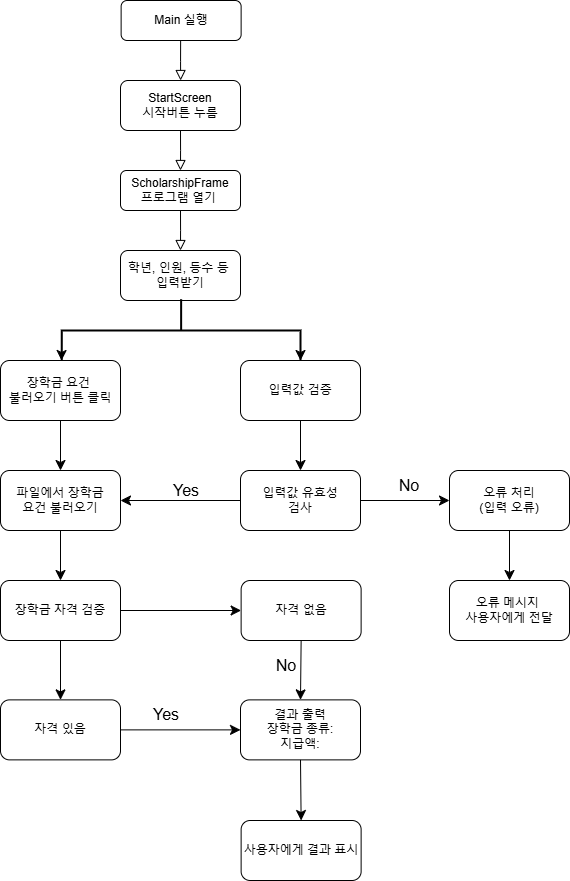

The diagram above was exported from draw.io. Its source (the exported page's mxGraphModel, read from the mxfile embedded in the PNG):
<mxGraphModel dx="828" dy="968" grid="1" gridSize="10" guides="1" tooltips="1" connect="1" arrows="1" fold="1" page="1" pageScale="1" pageWidth="827" pageHeight="1169" math="0" shadow="0">
  <root>
    <mxCell id="WIyWlLk6GJQsqaUBKTNV-0" />
    <mxCell id="WIyWlLk6GJQsqaUBKTNV-1" parent="WIyWlLk6GJQsqaUBKTNV-0" />
    <mxCell id="WIyWlLk6GJQsqaUBKTNV-2" value="" style="rounded=0;html=1;jettySize=auto;orthogonalLoop=1;fontSize=11;endArrow=block;endFill=0;endSize=8;strokeWidth=1;shadow=0;labelBackgroundColor=none;edgeStyle=orthogonalEdgeStyle;exitX=0.5;exitY=1;exitDx=0;exitDy=0;" parent="WIyWlLk6GJQsqaUBKTNV-1" source="0WDyqn-EukYZlyPGwNdx-103" edge="1">
      <mxGeometry relative="1" as="geometry">
        <mxPoint x="311" y="150" as="sourcePoint" />
        <mxPoint x="311" y="210" as="targetPoint" />
      </mxGeometry>
    </mxCell>
    <mxCell id="WIyWlLk6GJQsqaUBKTNV-3" value="Main 실행" style="rounded=1;whiteSpace=wrap;html=1;fontSize=12;glass=0;strokeWidth=1;shadow=0;" parent="WIyWlLk6GJQsqaUBKTNV-1" vertex="1">
      <mxGeometry x="251.63" y="40" width="120" height="40" as="geometry" />
    </mxCell>
    <mxCell id="WIyWlLk6GJQsqaUBKTNV-5" value="" style="edgeStyle=orthogonalEdgeStyle;rounded=0;html=1;jettySize=auto;orthogonalLoop=1;fontSize=11;endArrow=block;endFill=0;endSize=8;strokeWidth=1;shadow=0;labelBackgroundColor=none;exitX=0.5;exitY=1;exitDx=0;exitDy=0;" parent="WIyWlLk6GJQsqaUBKTNV-1" source="WIyWlLk6GJQsqaUBKTNV-7" edge="1">
      <mxGeometry y="10" relative="1" as="geometry">
        <mxPoint as="offset" />
        <mxPoint x="335.7299999999999" y="250" as="sourcePoint" />
        <mxPoint x="311" y="290" as="targetPoint" />
        <Array as="points">
          <mxPoint x="311" y="270" />
          <mxPoint x="311" y="270" />
        </Array>
      </mxGeometry>
    </mxCell>
    <mxCell id="WIyWlLk6GJQsqaUBKTNV-7" value="ScholarshipFrame&lt;div&gt;프로그램 열기&amp;nbsp;&lt;/div&gt;" style="rounded=1;whiteSpace=wrap;html=1;fontSize=12;glass=0;strokeWidth=1;shadow=0;" parent="WIyWlLk6GJQsqaUBKTNV-1" vertex="1">
      <mxGeometry x="251" y="210" width="120" height="40" as="geometry" />
    </mxCell>
    <mxCell id="0WDyqn-EukYZlyPGwNdx-0" value="학년, 인원, 등수 등&amp;nbsp;&lt;div&gt;입력받기&lt;/div&gt;" style="rounded=1;whiteSpace=wrap;html=1;" vertex="1" parent="WIyWlLk6GJQsqaUBKTNV-1">
      <mxGeometry x="251" y="290" width="120" height="50" as="geometry" />
    </mxCell>
    <mxCell id="0WDyqn-EukYZlyPGwNdx-51" style="edgeStyle=none;curved=1;rounded=0;orthogonalLoop=1;jettySize=auto;html=1;exitX=0.5;exitY=0;exitDx=0;exitDy=0;exitPerimeter=0;entryX=0.5;entryY=0;entryDx=0;entryDy=0;fontSize=12;startSize=8;endSize=8;" edge="1" parent="WIyWlLk6GJQsqaUBKTNV-1" source="0WDyqn-EukYZlyPGwNdx-44" target="0WDyqn-EukYZlyPGwNdx-50">
      <mxGeometry relative="1" as="geometry" />
    </mxCell>
    <mxCell id="0WDyqn-EukYZlyPGwNdx-44" value="" style="strokeWidth=2;html=1;shape=mxgraph.flowchart.annotation_2;align=left;labelPosition=right;pointerEvents=1;rotation=90;" vertex="1" parent="WIyWlLk6GJQsqaUBKTNV-1">
      <mxGeometry x="280.38" y="250.62" width="62.5" height="238.75" as="geometry" />
    </mxCell>
    <mxCell id="0WDyqn-EukYZlyPGwNdx-48" value="장학금 요건&amp;nbsp;&lt;div&gt;불러오기 버튼 클릭&lt;/div&gt;" style="rounded=1;whiteSpace=wrap;html=1;" vertex="1" parent="WIyWlLk6GJQsqaUBKTNV-1">
      <mxGeometry x="131" y="400" width="120" height="60" as="geometry" />
    </mxCell>
    <mxCell id="0WDyqn-EukYZlyPGwNdx-49" style="edgeStyle=none;curved=1;rounded=0;orthogonalLoop=1;jettySize=auto;html=1;exitX=0.5;exitY=1;exitDx=0;exitDy=0;exitPerimeter=0;fontSize=12;startSize=8;endSize=8;" edge="1" parent="WIyWlLk6GJQsqaUBKTNV-1" source="0WDyqn-EukYZlyPGwNdx-44">
      <mxGeometry relative="1" as="geometry">
        <mxPoint x="192" y="400" as="targetPoint" />
      </mxGeometry>
    </mxCell>
    <mxCell id="0WDyqn-EukYZlyPGwNdx-50" value="입력값 검증" style="rounded=1;whiteSpace=wrap;html=1;" vertex="1" parent="WIyWlLk6GJQsqaUBKTNV-1">
      <mxGeometry x="371" y="400" width="120" height="60" as="geometry" />
    </mxCell>
    <mxCell id="0WDyqn-EukYZlyPGwNdx-58" value="" style="endArrow=classic;html=1;rounded=0;fontSize=12;startSize=8;endSize=8;curved=1;exitX=0.5;exitY=1;exitDx=0;exitDy=0;" edge="1" parent="WIyWlLk6GJQsqaUBKTNV-1" source="0WDyqn-EukYZlyPGwNdx-48">
      <mxGeometry width="50" height="50" relative="1" as="geometry">
        <mxPoint x="321" y="350" as="sourcePoint" />
        <mxPoint x="191" y="510" as="targetPoint" />
      </mxGeometry>
    </mxCell>
    <mxCell id="0WDyqn-EukYZlyPGwNdx-59" value="" style="endArrow=classic;html=1;rounded=0;fontSize=12;startSize=8;endSize=8;curved=1;exitX=0.5;exitY=1;exitDx=0;exitDy=0;" edge="1" parent="WIyWlLk6GJQsqaUBKTNV-1" source="0WDyqn-EukYZlyPGwNdx-50">
      <mxGeometry width="50" height="50" relative="1" as="geometry">
        <mxPoint x="321" y="410" as="sourcePoint" />
        <mxPoint x="431" y="510" as="targetPoint" />
      </mxGeometry>
    </mxCell>
    <mxCell id="0WDyqn-EukYZlyPGwNdx-60" value="파일에서 장학금&lt;div&gt;요건 불러오기&lt;/div&gt;" style="rounded=1;whiteSpace=wrap;html=1;" vertex="1" parent="WIyWlLk6GJQsqaUBKTNV-1">
      <mxGeometry x="131" y="510" width="120" height="60" as="geometry" />
    </mxCell>
    <mxCell id="0WDyqn-EukYZlyPGwNdx-61" value="입력값 유효성&lt;div&gt;검사&lt;/div&gt;" style="rounded=1;whiteSpace=wrap;html=1;" vertex="1" parent="WIyWlLk6GJQsqaUBKTNV-1">
      <mxGeometry x="371" y="510" width="120" height="60" as="geometry" />
    </mxCell>
    <mxCell id="0WDyqn-EukYZlyPGwNdx-62" value="" style="endArrow=classic;html=1;rounded=0;fontSize=12;startSize=8;endSize=8;curved=1;exitX=0;exitY=0.5;exitDx=0;exitDy=0;entryX=1;entryY=0.5;entryDx=0;entryDy=0;" edge="1" parent="WIyWlLk6GJQsqaUBKTNV-1" source="0WDyqn-EukYZlyPGwNdx-61" target="0WDyqn-EukYZlyPGwNdx-60">
      <mxGeometry width="50" height="50" relative="1" as="geometry">
        <mxPoint x="321" y="680" as="sourcePoint" />
        <mxPoint x="371" y="630" as="targetPoint" />
      </mxGeometry>
    </mxCell>
    <mxCell id="0WDyqn-EukYZlyPGwNdx-63" value="Yes" style="text;html=1;align=center;verticalAlign=middle;whiteSpace=wrap;rounded=0;fontSize=16;" vertex="1" parent="WIyWlLk6GJQsqaUBKTNV-1">
      <mxGeometry x="287" y="510" width="60" height="40" as="geometry" />
    </mxCell>
    <mxCell id="0WDyqn-EukYZlyPGwNdx-66" value="오류 처리&lt;div&gt;(입력 오류)&lt;/div&gt;" style="rounded=1;whiteSpace=wrap;html=1;" vertex="1" parent="WIyWlLk6GJQsqaUBKTNV-1">
      <mxGeometry x="580" y="510" width="120" height="60" as="geometry" />
    </mxCell>
    <mxCell id="0WDyqn-EukYZlyPGwNdx-79" value="결과 출력&lt;div&gt;장학금 종류:&lt;/div&gt;&lt;div&gt;지급액:&lt;/div&gt;" style="rounded=1;whiteSpace=wrap;html=1;" vertex="1" parent="WIyWlLk6GJQsqaUBKTNV-1">
      <mxGeometry x="371" y="739.38" width="120" height="60" as="geometry" />
    </mxCell>
    <mxCell id="0WDyqn-EukYZlyPGwNdx-83" value="" style="endArrow=classic;html=1;rounded=0;fontSize=12;startSize=8;endSize=8;curved=1;exitX=0.5;exitY=1;exitDx=0;exitDy=0;entryX=0.5;entryY=0;entryDx=0;entryDy=0;" edge="1" parent="WIyWlLk6GJQsqaUBKTNV-1" source="0WDyqn-EukYZlyPGwNdx-79" target="0WDyqn-EukYZlyPGwNdx-84">
      <mxGeometry width="50" height="50" relative="1" as="geometry">
        <mxPoint x="458.88" y="890" as="sourcePoint" />
        <mxPoint x="402.88" y="860" as="targetPoint" />
      </mxGeometry>
    </mxCell>
    <mxCell id="0WDyqn-EukYZlyPGwNdx-84" value="사용자에게 결과 표시" style="rounded=1;whiteSpace=wrap;html=1;" vertex="1" parent="WIyWlLk6GJQsqaUBKTNV-1">
      <mxGeometry x="371.63" y="860" width="120" height="60" as="geometry" />
    </mxCell>
    <mxCell id="0WDyqn-EukYZlyPGwNdx-86" value="장학금 자격 검증" style="rounded=1;whiteSpace=wrap;html=1;" vertex="1" parent="WIyWlLk6GJQsqaUBKTNV-1">
      <mxGeometry x="131" y="620" width="120" height="60" as="geometry" />
    </mxCell>
    <mxCell id="0WDyqn-EukYZlyPGwNdx-89" value="자격 있음" style="rounded=1;whiteSpace=wrap;html=1;" vertex="1" parent="WIyWlLk6GJQsqaUBKTNV-1">
      <mxGeometry x="131" y="739.38" width="120" height="60" as="geometry" />
    </mxCell>
    <mxCell id="0WDyqn-EukYZlyPGwNdx-90" value="오류 메시지&amp;nbsp;&lt;div&gt;사용자에게 전달&lt;/div&gt;" style="rounded=1;whiteSpace=wrap;html=1;" vertex="1" parent="WIyWlLk6GJQsqaUBKTNV-1">
      <mxGeometry x="580" y="620" width="120" height="60" as="geometry" />
    </mxCell>
    <mxCell id="0WDyqn-EukYZlyPGwNdx-91" value="" style="endArrow=classic;html=1;rounded=0;fontSize=12;startSize=8;endSize=8;curved=1;exitX=0.5;exitY=1;exitDx=0;exitDy=0;entryX=0.5;entryY=0;entryDx=0;entryDy=0;" edge="1" parent="WIyWlLk6GJQsqaUBKTNV-1" source="0WDyqn-EukYZlyPGwNdx-60" target="0WDyqn-EukYZlyPGwNdx-86">
      <mxGeometry width="50" height="50" relative="1" as="geometry">
        <mxPoint x="247" y="730" as="sourcePoint" />
        <mxPoint x="297" y="680" as="targetPoint" />
      </mxGeometry>
    </mxCell>
    <mxCell id="0WDyqn-EukYZlyPGwNdx-92" value="" style="endArrow=classic;html=1;rounded=0;fontSize=12;startSize=8;endSize=8;curved=1;exitX=0.5;exitY=1;exitDx=0;exitDy=0;entryX=0.5;entryY=0;entryDx=0;entryDy=0;" edge="1" parent="WIyWlLk6GJQsqaUBKTNV-1" source="0WDyqn-EukYZlyPGwNdx-86" target="0WDyqn-EukYZlyPGwNdx-89">
      <mxGeometry width="50" height="50" relative="1" as="geometry">
        <mxPoint x="247" y="730" as="sourcePoint" />
        <mxPoint x="297" y="680" as="targetPoint" />
      </mxGeometry>
    </mxCell>
    <mxCell id="0WDyqn-EukYZlyPGwNdx-94" value="" style="endArrow=classic;html=1;rounded=0;fontSize=12;startSize=8;endSize=8;curved=1;exitX=1;exitY=0.5;exitDx=0;exitDy=0;entryX=0;entryY=0.5;entryDx=0;entryDy=0;" edge="1" parent="WIyWlLk6GJQsqaUBKTNV-1" source="0WDyqn-EukYZlyPGwNdx-89" target="0WDyqn-EukYZlyPGwNdx-79">
      <mxGeometry width="50" height="50" relative="1" as="geometry">
        <mxPoint x="327" y="680" as="sourcePoint" />
        <mxPoint x="377" y="630" as="targetPoint" />
      </mxGeometry>
    </mxCell>
    <mxCell id="0WDyqn-EukYZlyPGwNdx-95" value="Yes" style="text;html=1;align=center;verticalAlign=middle;whiteSpace=wrap;rounded=0;fontSize=16;" vertex="1" parent="WIyWlLk6GJQsqaUBKTNV-1">
      <mxGeometry x="267" y="739.38" width="60" height="30" as="geometry" />
    </mxCell>
    <mxCell id="0WDyqn-EukYZlyPGwNdx-97" value="자격 없음" style="rounded=1;whiteSpace=wrap;html=1;" vertex="1" parent="WIyWlLk6GJQsqaUBKTNV-1">
      <mxGeometry x="371.63" y="620" width="120" height="60" as="geometry" />
    </mxCell>
    <mxCell id="0WDyqn-EukYZlyPGwNdx-98" value="" style="endArrow=classic;html=1;rounded=0;fontSize=12;startSize=8;endSize=8;curved=1;exitX=1;exitY=0.5;exitDx=0;exitDy=0;entryX=0;entryY=0.5;entryDx=0;entryDy=0;" edge="1" parent="WIyWlLk6GJQsqaUBKTNV-1" source="0WDyqn-EukYZlyPGwNdx-86" target="0WDyqn-EukYZlyPGwNdx-97">
      <mxGeometry width="50" height="50" relative="1" as="geometry">
        <mxPoint x="377" y="810" as="sourcePoint" />
        <mxPoint x="427" y="760" as="targetPoint" />
      </mxGeometry>
    </mxCell>
    <mxCell id="0WDyqn-EukYZlyPGwNdx-99" value="" style="endArrow=classic;html=1;rounded=0;fontSize=12;startSize=8;endSize=8;curved=1;exitX=0.5;exitY=1;exitDx=0;exitDy=0;entryX=0.5;entryY=0;entryDx=0;entryDy=0;" edge="1" parent="WIyWlLk6GJQsqaUBKTNV-1" source="0WDyqn-EukYZlyPGwNdx-97" target="0WDyqn-EukYZlyPGwNdx-79">
      <mxGeometry width="50" height="50" relative="1" as="geometry">
        <mxPoint x="377" y="810" as="sourcePoint" />
        <mxPoint x="427" y="760" as="targetPoint" />
      </mxGeometry>
    </mxCell>
    <mxCell id="0WDyqn-EukYZlyPGwNdx-100" value="No" style="text;html=1;align=center;verticalAlign=middle;whiteSpace=wrap;rounded=0;fontSize=16;" vertex="1" parent="WIyWlLk6GJQsqaUBKTNV-1">
      <mxGeometry x="387" y="690" width="60" height="30" as="geometry" />
    </mxCell>
    <mxCell id="0WDyqn-EukYZlyPGwNdx-102" value="No" style="text;html=1;align=center;verticalAlign=middle;whiteSpace=wrap;rounded=0;fontSize=16;" vertex="1" parent="WIyWlLk6GJQsqaUBKTNV-1">
      <mxGeometry x="510" y="510" width="60" height="30" as="geometry" />
    </mxCell>
    <mxCell id="0WDyqn-EukYZlyPGwNdx-103" value="StartScreen&lt;div&gt;시작버튼 누름&lt;/div&gt;" style="rounded=1;whiteSpace=wrap;html=1;" vertex="1" parent="WIyWlLk6GJQsqaUBKTNV-1">
      <mxGeometry x="251" y="120" width="120" height="50" as="geometry" />
    </mxCell>
    <mxCell id="0WDyqn-EukYZlyPGwNdx-104" value="" style="rounded=0;html=1;jettySize=auto;orthogonalLoop=1;fontSize=11;endArrow=block;endFill=0;endSize=8;strokeWidth=1;shadow=0;labelBackgroundColor=none;edgeStyle=orthogonalEdgeStyle;exitX=0.5;exitY=1;exitDx=0;exitDy=0;" edge="1" parent="WIyWlLk6GJQsqaUBKTNV-1">
      <mxGeometry relative="1" as="geometry">
        <mxPoint x="311.13" y="80" as="sourcePoint" />
        <mxPoint x="311.13" y="120" as="targetPoint" />
        <Array as="points">
          <mxPoint x="311.13" y="101" />
          <mxPoint x="312.13" y="101" />
          <mxPoint x="312.13" y="100" />
          <mxPoint x="311.13" y="100" />
        </Array>
      </mxGeometry>
    </mxCell>
    <mxCell id="0WDyqn-EukYZlyPGwNdx-106" value="" style="endArrow=classic;html=1;rounded=0;fontSize=12;startSize=8;endSize=8;curved=1;exitX=1;exitY=0.5;exitDx=0;exitDy=0;entryX=0;entryY=0.5;entryDx=0;entryDy=0;" edge="1" parent="WIyWlLk6GJQsqaUBKTNV-1" source="0WDyqn-EukYZlyPGwNdx-61" target="0WDyqn-EukYZlyPGwNdx-66">
      <mxGeometry width="50" height="50" relative="1" as="geometry">
        <mxPoint x="460" y="640" as="sourcePoint" />
        <mxPoint x="510" y="590" as="targetPoint" />
      </mxGeometry>
    </mxCell>
    <mxCell id="0WDyqn-EukYZlyPGwNdx-107" value="" style="endArrow=classic;html=1;rounded=0;fontSize=12;startSize=8;endSize=8;curved=1;exitX=0.5;exitY=1;exitDx=0;exitDy=0;entryX=0.5;entryY=0;entryDx=0;entryDy=0;" edge="1" parent="WIyWlLk6GJQsqaUBKTNV-1" source="0WDyqn-EukYZlyPGwNdx-66" target="0WDyqn-EukYZlyPGwNdx-90">
      <mxGeometry width="50" height="50" relative="1" as="geometry">
        <mxPoint x="560" y="630" as="sourcePoint" />
        <mxPoint x="610" y="580" as="targetPoint" />
      </mxGeometry>
    </mxCell>
  </root>
</mxGraphModel>